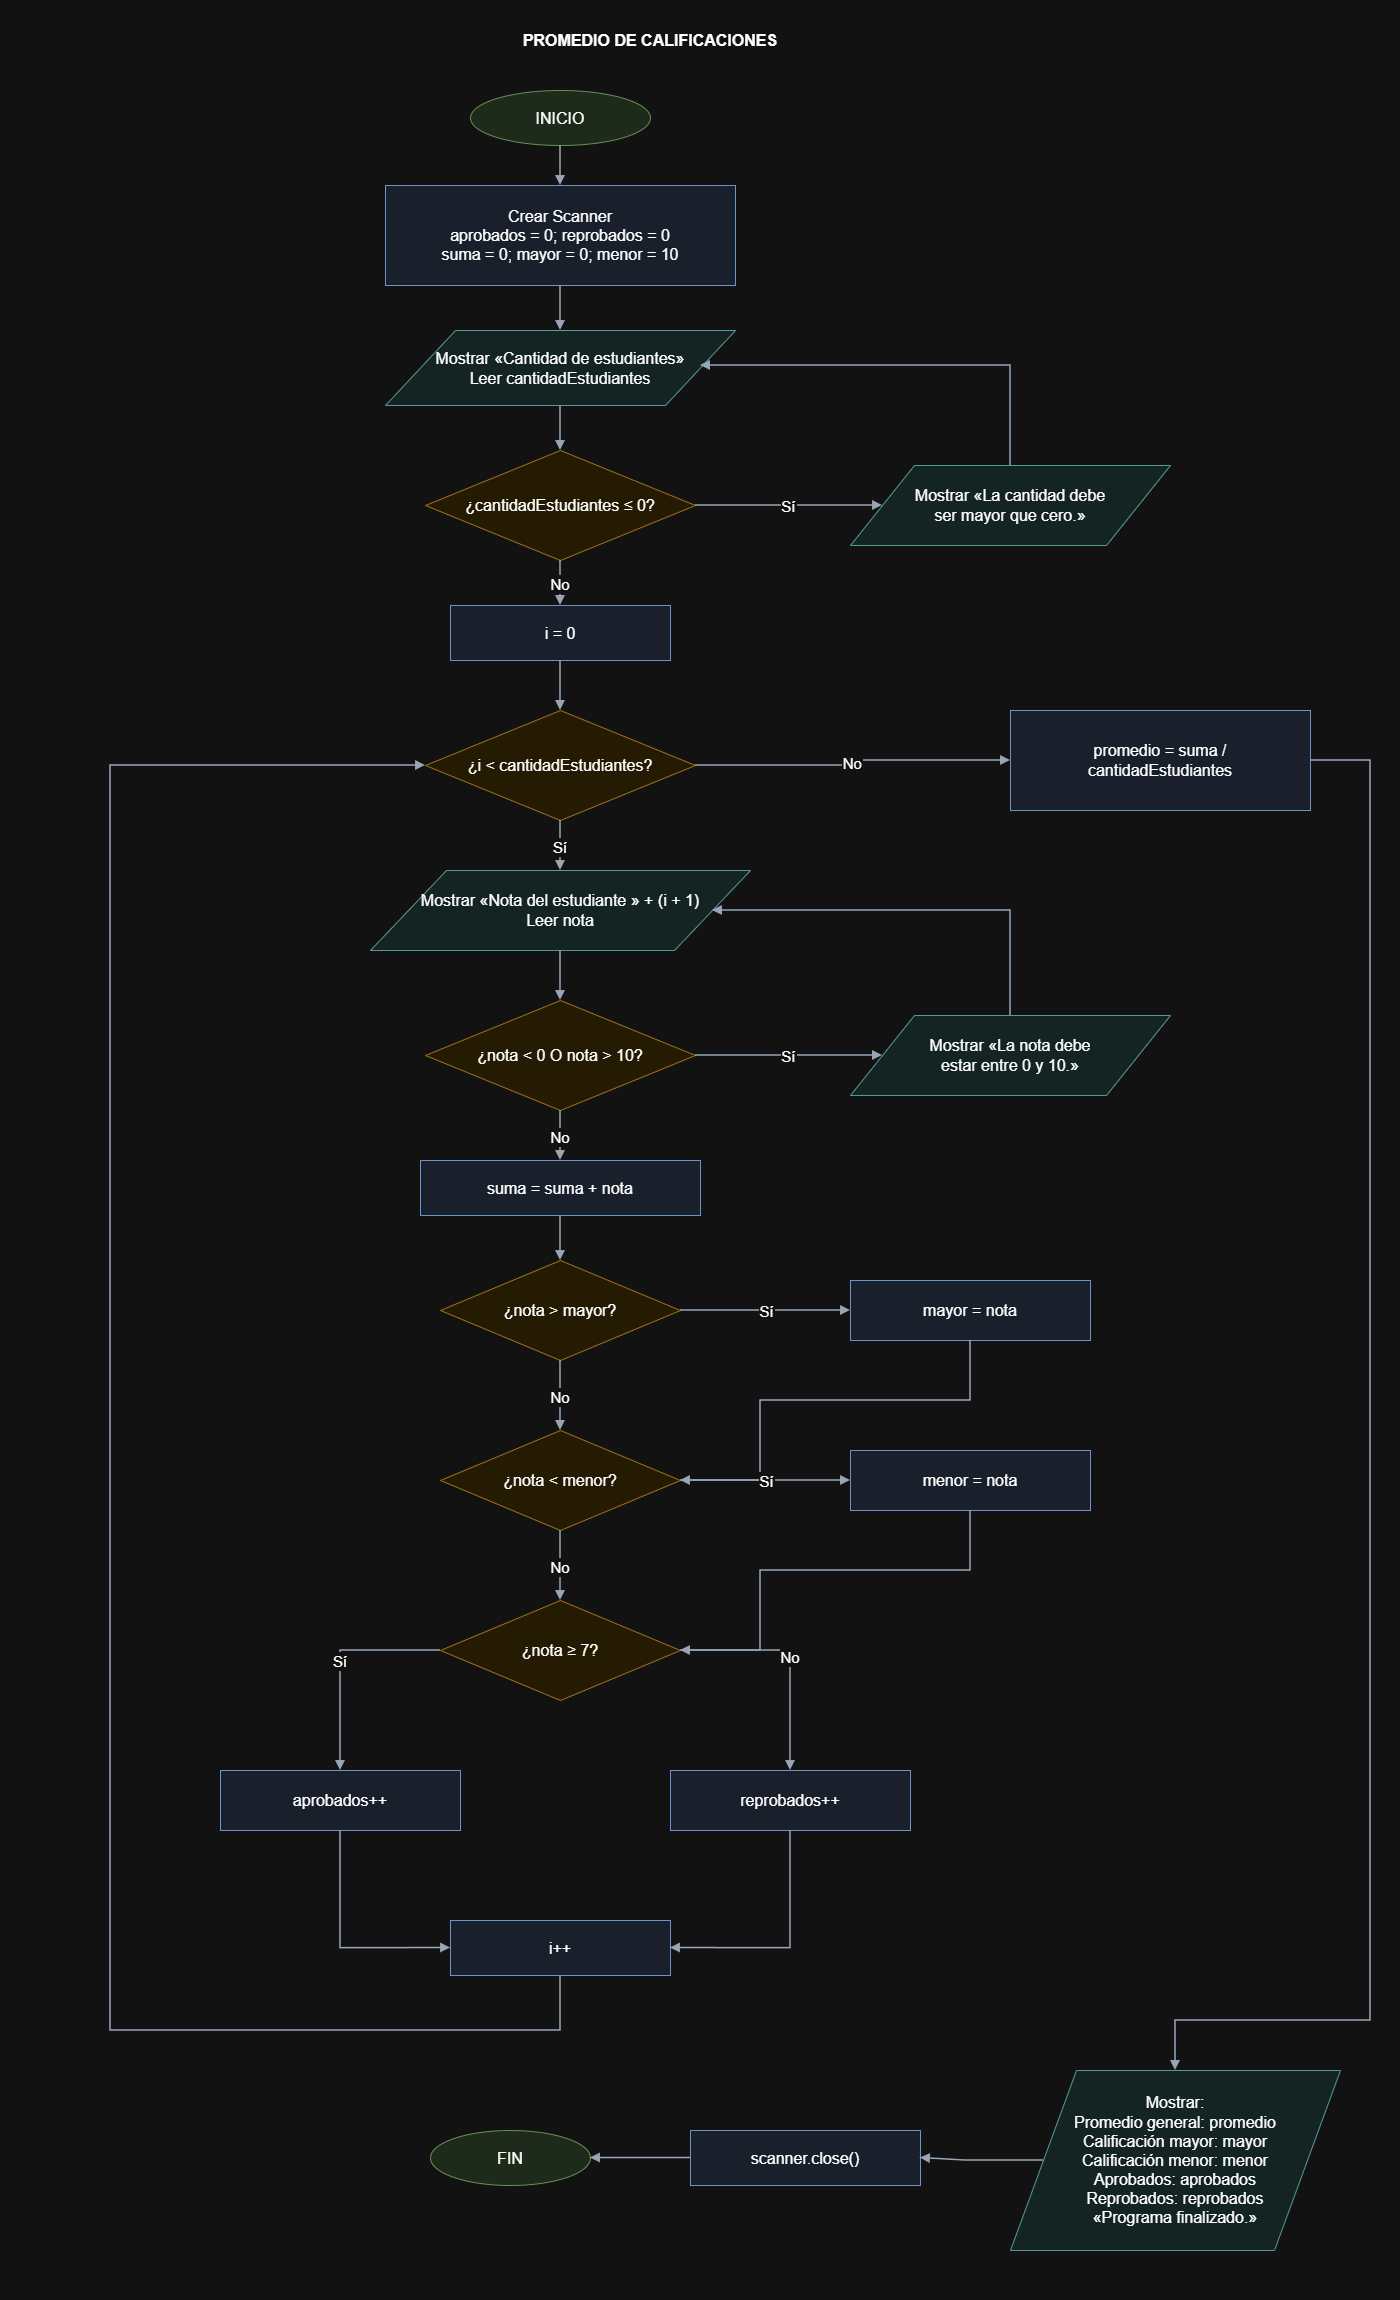

The diagram above was exported from draw.io. Its source (the exported page's mxGraphModel, read from the mxfile embedded in the PNG):
<mxGraphModel dx="3393" dy="2367" grid="1" gridSize="10" guides="1" tooltips="1" connect="1" arrows="1" fold="1" page="1" pageScale="1" pageWidth="1400" pageHeight="2300" math="0" shadow="0">
  <root>
    <mxCell id="0" />
    <mxCell id="1" parent="0" />
    <mxCell id="title" parent="1" style="text;strokeColor=none;fillColor=none;fontStyle=1;whiteSpace=wrap;html=0;fontFamily=Arial;fontSize=16;align=center;verticalAlign=middle;spacing=8;" value="PROMEDIO DE CALIFICACIONES" vertex="1">
      <mxGeometry height="40" width="700" x="300" y="20" as="geometry" />
    </mxCell>
    <mxCell id="start" parent="1" style="ellipse;fillColor=#dcebd7;strokeColor=#5c8c48;whiteSpace=wrap;html=0;fontFamily=Arial;fontSize=16;align=center;verticalAlign=middle;spacing=8;" value="INICIO" vertex="1">
      <mxGeometry height="55" width="180" x="470" y="90" as="geometry" />
    </mxCell>
    <mxCell id="init" parent="1" style="rounded=0;fillColor=#e8f0fe;strokeColor=#4772ad;whiteSpace=wrap;html=0;fontFamily=Arial;fontSize=16;align=center;verticalAlign=middle;spacing=8;" value="Crear Scanner&#10;aprobados = 0; reprobados = 0&#10;suma = 0; mayor = 0; menor = 10" vertex="1">
      <mxGeometry height="100" width="350" x="385" y="185" as="geometry" />
    </mxCell>
    <mxCell id="n" parent="1" style="shape=parallelogram;perimeter=parallelogramPerimeter;fillColor=#e0f2f1;strokeColor=#32847c;whiteSpace=wrap;html=0;fontFamily=Arial;fontSize=16;align=center;verticalAlign=middle;spacing=8;" value="Mostrar «Cantidad de estudiantes»&#10;Leer cantidadEstudiantes" vertex="1">
      <mxGeometry height="75" width="350" x="385" y="330" as="geometry" />
    </mxCell>
    <mxCell id="nv" parent="1" style="rhombus;fillColor=#fff3d6;strokeColor=#bd8b22;whiteSpace=wrap;html=0;fontFamily=Arial;fontSize=16;align=center;verticalAlign=middle;spacing=8;" value="¿cantidadEstudiantes ≤ 0?" vertex="1">
      <mxGeometry height="110" width="270" x="425" y="450" as="geometry" />
    </mxCell>
    <mxCell id="ne" parent="1" style="shape=parallelogram;perimeter=parallelogramPerimeter;fillColor=#e0f2f1;strokeColor=#32847c;whiteSpace=wrap;html=0;fontFamily=Arial;fontSize=16;align=center;verticalAlign=middle;spacing=8;" value="Mostrar «La cantidad debe&#10;ser mayor que cero.»" vertex="1">
      <mxGeometry height="80" width="320" x="850" y="465" as="geometry" />
    </mxCell>
    <mxCell id="i" parent="1" style="rounded=0;fillColor=#e8f0fe;strokeColor=#4772ad;whiteSpace=wrap;html=0;fontFamily=Arial;fontSize=16;align=center;verticalAlign=middle;spacing=8;" value="i = 0" vertex="1">
      <mxGeometry height="55" width="220" x="450" y="605" as="geometry" />
    </mxCell>
    <mxCell id="loop" parent="1" style="rhombus;fillColor=#fff3d6;strokeColor=#bd8b22;whiteSpace=wrap;html=0;fontFamily=Arial;fontSize=16;align=center;verticalAlign=middle;spacing=8;" value="¿i &lt; cantidadEstudiantes?" vertex="1">
      <mxGeometry height="110" width="270" x="425" y="710" as="geometry" />
    </mxCell>
    <mxCell id="grade" parent="1" style="shape=parallelogram;perimeter=parallelogramPerimeter;fillColor=#e0f2f1;strokeColor=#32847c;whiteSpace=wrap;html=0;fontFamily=Arial;fontSize=16;align=center;verticalAlign=middle;spacing=8;" value="Mostrar «Nota del estudiante » + (i + 1)&#10;Leer nota" vertex="1">
      <mxGeometry height="80" width="380" x="370" y="870" as="geometry" />
    </mxCell>
    <mxCell id="valid" parent="1" style="rhombus;fillColor=#fff3d6;strokeColor=#bd8b22;whiteSpace=wrap;html=0;fontFamily=Arial;fontSize=16;align=center;verticalAlign=middle;spacing=8;" value="¿nota &lt; 0 O nota &gt; 10?" vertex="1">
      <mxGeometry height="110" width="270" x="425" y="1000" as="geometry" />
    </mxCell>
    <mxCell id="err" parent="1" style="shape=parallelogram;perimeter=parallelogramPerimeter;fillColor=#e0f2f1;strokeColor=#32847c;whiteSpace=wrap;html=0;fontFamily=Arial;fontSize=16;align=center;verticalAlign=middle;spacing=8;" value="Mostrar «La nota debe&#10;estar entre 0 y 10.»" vertex="1">
      <mxGeometry height="80" width="320" x="850" y="1015" as="geometry" />
    </mxCell>
    <mxCell id="sum" parent="1" style="rounded=0;fillColor=#e8f0fe;strokeColor=#4772ad;whiteSpace=wrap;html=0;fontFamily=Arial;fontSize=16;align=center;verticalAlign=middle;spacing=8;" value="suma = suma + nota" vertex="1">
      <mxGeometry height="55" width="280" x="420" y="1160" as="geometry" />
    </mxCell>
    <mxCell id="max" parent="1" style="rhombus;fillColor=#fff3d6;strokeColor=#bd8b22;whiteSpace=wrap;html=0;fontFamily=Arial;fontSize=16;align=center;verticalAlign=middle;spacing=8;" value="¿nota &gt; mayor?" vertex="1">
      <mxGeometry height="100" width="240" x="440" y="1260" as="geometry" />
    </mxCell>
    <mxCell id="setmax" parent="1" style="rounded=0;fillColor=#e8f0fe;strokeColor=#4772ad;whiteSpace=wrap;html=0;fontFamily=Arial;fontSize=16;align=center;verticalAlign=middle;spacing=8;" value="mayor = nota" vertex="1">
      <mxGeometry height="60" width="240" x="850" y="1280" as="geometry" />
    </mxCell>
    <mxCell id="min" parent="1" style="rhombus;fillColor=#fff3d6;strokeColor=#bd8b22;whiteSpace=wrap;html=0;fontFamily=Arial;fontSize=16;align=center;verticalAlign=middle;spacing=8;" value="¿nota &lt; menor?" vertex="1">
      <mxGeometry height="100" width="240" x="440" y="1430" as="geometry" />
    </mxCell>
    <mxCell id="setmin" parent="1" style="rounded=0;fillColor=#e8f0fe;strokeColor=#4772ad;whiteSpace=wrap;html=0;fontFamily=Arial;fontSize=16;align=center;verticalAlign=middle;spacing=8;" value="menor = nota" vertex="1">
      <mxGeometry height="60" width="240" x="850" y="1450" as="geometry" />
    </mxCell>
    <mxCell id="pass" parent="1" style="rhombus;fillColor=#fff3d6;strokeColor=#bd8b22;whiteSpace=wrap;html=0;fontFamily=Arial;fontSize=16;align=center;verticalAlign=middle;spacing=8;" value="¿nota ≥ 7?" vertex="1">
      <mxGeometry height="100" width="240" x="440" y="1600" as="geometry" />
    </mxCell>
    <mxCell id="yes" parent="1" style="rounded=0;fillColor=#e8f0fe;strokeColor=#4772ad;whiteSpace=wrap;html=0;fontFamily=Arial;fontSize=16;align=center;verticalAlign=middle;spacing=8;" value="aprobados++" vertex="1">
      <mxGeometry height="60" width="240" x="220" y="1770" as="geometry" />
    </mxCell>
    <mxCell id="no" parent="1" style="rounded=0;fillColor=#e8f0fe;strokeColor=#4772ad;whiteSpace=wrap;html=0;fontFamily=Arial;fontSize=16;align=center;verticalAlign=middle;spacing=8;" value="reprobados++" vertex="1">
      <mxGeometry height="60" width="240" x="670" y="1770" as="geometry" />
    </mxCell>
    <mxCell id="inc" parent="1" style="rounded=0;fillColor=#e8f0fe;strokeColor=#4772ad;whiteSpace=wrap;html=0;fontFamily=Arial;fontSize=16;align=center;verticalAlign=middle;spacing=8;" value="i++" vertex="1">
      <mxGeometry height="55" width="220" x="450" y="1920" as="geometry" />
    </mxCell>
    <mxCell id="avg" parent="1" style="rounded=0;fillColor=#e8f0fe;strokeColor=#4772ad;whiteSpace=wrap;html=0;fontFamily=Arial;fontSize=16;align=center;verticalAlign=middle;spacing=8;" value="promedio = suma /&#10;cantidadEstudiantes" vertex="1">
      <mxGeometry height="100" width="300" x="1010" y="710" as="geometry" />
    </mxCell>
    <mxCell id="out" parent="1" style="shape=parallelogram;perimeter=parallelogramPerimeter;fillColor=#e0f2f1;strokeColor=#32847c;whiteSpace=wrap;html=0;fontFamily=Arial;fontSize=16;align=center;verticalAlign=middle;spacing=8;" value="Mostrar:&#10;Promedio general: promedio&#10;Calificación mayor: mayor&#10;Calificación menor: menor&#10;Aprobados: aprobados&#10;Reprobados: reprobados&#10;«Programa finalizado.»" vertex="1">
      <mxGeometry height="180" width="330" x="1010" y="2070" as="geometry" />
    </mxCell>
    <mxCell id="close" parent="1" style="rounded=0;fillColor=#e8f0fe;strokeColor=#4772ad;whiteSpace=wrap;html=0;fontFamily=Arial;fontSize=16;align=center;verticalAlign=middle;spacing=8;" value="scanner.close()" vertex="1">
      <mxGeometry height="55" width="230" x="690" y="2130" as="geometry" />
    </mxCell>
    <mxCell id="end" parent="1" style="ellipse;fillColor=#dcebd7;strokeColor=#5c8c48;whiteSpace=wrap;html=0;fontFamily=Arial;fontSize=16;align=center;verticalAlign=middle;spacing=8;" value="FIN" vertex="1">
      <mxGeometry height="55" width="160" x="430" y="2130" as="geometry" />
    </mxCell>
    <mxCell id="e26" edge="1" parent="1" source="start" style="edgeStyle=orthogonalEdgeStyle;rounded=0;html=0;endArrow=block;endFill=1;strokeColor=#46566b;strokeWidth=1.5;fontFamily=Arial;fontSize=15;labelBackgroundColor=#ffffff;exitX=0.5;exitY=1;exitDx=0;exitDy=0;entryX=0.5;entryY=0;entryDx=0;entryDy=0;" target="init" value="">
      <mxGeometry relative="1" as="geometry" />
    </mxCell>
    <mxCell id="e27" edge="1" parent="1" source="init" style="edgeStyle=orthogonalEdgeStyle;rounded=0;html=0;endArrow=block;endFill=1;strokeColor=#46566b;strokeWidth=1.5;fontFamily=Arial;fontSize=15;labelBackgroundColor=#ffffff;exitX=0.5;exitY=1;exitDx=0;exitDy=0;entryX=0.5;entryY=0;entryDx=0;entryDy=0;" target="n" value="">
      <mxGeometry relative="1" as="geometry" />
    </mxCell>
    <mxCell id="e28" edge="1" parent="1" source="n" style="edgeStyle=orthogonalEdgeStyle;rounded=0;html=0;endArrow=block;endFill=1;strokeColor=#46566b;strokeWidth=1.5;fontFamily=Arial;fontSize=15;labelBackgroundColor=#ffffff;exitX=0.5;exitY=1;exitDx=0;exitDy=0;entryX=0.5;entryY=0;entryDx=0;entryDy=0;" target="nv" value="">
      <mxGeometry relative="1" as="geometry" />
    </mxCell>
    <mxCell id="e29" edge="1" parent="1" source="i" style="edgeStyle=orthogonalEdgeStyle;rounded=0;html=0;endArrow=block;endFill=1;strokeColor=#46566b;strokeWidth=1.5;fontFamily=Arial;fontSize=15;labelBackgroundColor=#ffffff;exitX=0.5;exitY=1;exitDx=0;exitDy=0;entryX=0.5;entryY=0;entryDx=0;entryDy=0;" target="loop" value="">
      <mxGeometry relative="1" as="geometry" />
    </mxCell>
    <mxCell id="e30" edge="1" parent="1" source="grade" style="edgeStyle=orthogonalEdgeStyle;rounded=0;html=0;endArrow=block;endFill=1;strokeColor=#46566b;strokeWidth=1.5;fontFamily=Arial;fontSize=15;labelBackgroundColor=#ffffff;exitX=0.5;exitY=1;exitDx=0;exitDy=0;entryX=0.5;entryY=0;entryDx=0;entryDy=0;" target="valid" value="">
      <mxGeometry relative="1" as="geometry" />
    </mxCell>
    <mxCell id="e31" edge="1" parent="1" source="sum" style="edgeStyle=orthogonalEdgeStyle;rounded=0;html=0;endArrow=block;endFill=1;strokeColor=#46566b;strokeWidth=1.5;fontFamily=Arial;fontSize=15;labelBackgroundColor=#ffffff;exitX=0.5;exitY=1;exitDx=0;exitDy=0;entryX=0.5;entryY=0;entryDx=0;entryDy=0;" target="max" value="">
      <mxGeometry relative="1" as="geometry" />
    </mxCell>
    <mxCell id="e32" edge="1" parent="1" source="nv" style="edgeStyle=orthogonalEdgeStyle;rounded=0;html=0;endArrow=block;endFill=1;strokeColor=#46566b;strokeWidth=1.5;fontFamily=Arial;fontSize=15;labelBackgroundColor=#ffffff;exitX=1;exitY=0.5;exitDx=0;exitDy=0;entryX=0;entryY=0.5;entryDx=0;entryDy=0;" target="ne" value="Sí">
      <mxGeometry relative="1" as="geometry" />
    </mxCell>
    <mxCell id="e33" edge="1" parent="1" source="ne" style="edgeStyle=orthogonalEdgeStyle;rounded=0;html=0;endArrow=block;endFill=1;strokeColor=#46566b;strokeWidth=1.5;fontFamily=Arial;fontSize=15;labelBackgroundColor=#ffffff;exitX=0.5;exitY=0;exitDx=0;exitDy=0;entryX=1;entryY=0.5;entryDx=0;entryDy=0;" target="n" value="">
      <mxGeometry relative="1" as="geometry">
        <Array as="points">
          <mxPoint x="1010" y="365" />
        </Array>
      </mxGeometry>
    </mxCell>
    <mxCell id="e34" edge="1" parent="1" source="nv" style="edgeStyle=orthogonalEdgeStyle;rounded=0;html=0;endArrow=block;endFill=1;strokeColor=#46566b;strokeWidth=1.5;fontFamily=Arial;fontSize=15;labelBackgroundColor=#ffffff;exitX=0.5;exitY=1;exitDx=0;exitDy=0;entryX=0.5;entryY=0;entryDx=0;entryDy=0;" target="i" value="No">
      <mxGeometry relative="1" as="geometry" />
    </mxCell>
    <mxCell id="e35" edge="1" parent="1" source="loop" style="edgeStyle=orthogonalEdgeStyle;rounded=0;html=0;endArrow=block;endFill=1;strokeColor=#46566b;strokeWidth=1.5;fontFamily=Arial;fontSize=15;labelBackgroundColor=#ffffff;exitX=0.5;exitY=1;exitDx=0;exitDy=0;entryX=0.5;entryY=0;entryDx=0;entryDy=0;" target="grade" value="Sí">
      <mxGeometry relative="1" as="geometry" />
    </mxCell>
    <mxCell id="e36" edge="1" parent="1" source="loop" style="edgeStyle=orthogonalEdgeStyle;rounded=0;html=0;endArrow=block;endFill=1;strokeColor=#46566b;strokeWidth=1.5;fontFamily=Arial;fontSize=15;labelBackgroundColor=#ffffff;exitX=1;exitY=0.5;exitDx=0;exitDy=0;entryX=0;entryY=0.5;entryDx=0;entryDy=0;" target="avg" value="No">
      <mxGeometry relative="1" as="geometry" />
    </mxCell>
    <mxCell id="e37" edge="1" parent="1" source="valid" style="edgeStyle=orthogonalEdgeStyle;rounded=0;html=0;endArrow=block;endFill=1;strokeColor=#46566b;strokeWidth=1.5;fontFamily=Arial;fontSize=15;labelBackgroundColor=#ffffff;exitX=1;exitY=0.5;exitDx=0;exitDy=0;entryX=0;entryY=0.5;entryDx=0;entryDy=0;" target="err" value="Sí">
      <mxGeometry relative="1" as="geometry" />
    </mxCell>
    <mxCell id="e38" edge="1" parent="1" source="err" style="edgeStyle=orthogonalEdgeStyle;rounded=0;html=0;endArrow=block;endFill=1;strokeColor=#46566b;strokeWidth=1.5;fontFamily=Arial;fontSize=15;labelBackgroundColor=#ffffff;exitX=0.5;exitY=0;exitDx=0;exitDy=0;entryX=1;entryY=0.5;entryDx=0;entryDy=0;" target="grade" value="">
      <mxGeometry relative="1" as="geometry">
        <Array as="points">
          <mxPoint x="1010" y="910" />
        </Array>
      </mxGeometry>
    </mxCell>
    <mxCell id="e39" edge="1" parent="1" source="valid" style="edgeStyle=orthogonalEdgeStyle;rounded=0;html=0;endArrow=block;endFill=1;strokeColor=#46566b;strokeWidth=1.5;fontFamily=Arial;fontSize=15;labelBackgroundColor=#ffffff;exitX=0.5;exitY=1;exitDx=0;exitDy=0;entryX=0.5;entryY=0;entryDx=0;entryDy=0;" target="sum" value="No">
      <mxGeometry relative="1" as="geometry" />
    </mxCell>
    <mxCell id="e40" edge="1" parent="1" source="max" style="edgeStyle=orthogonalEdgeStyle;rounded=0;html=0;endArrow=block;endFill=1;strokeColor=#46566b;strokeWidth=1.5;fontFamily=Arial;fontSize=15;labelBackgroundColor=#ffffff;exitX=1;exitY=0.5;exitDx=0;exitDy=0;entryX=0;entryY=0.5;entryDx=0;entryDy=0;" target="setmax" value="Sí">
      <mxGeometry relative="1" as="geometry" />
    </mxCell>
    <mxCell id="e41" edge="1" parent="1" source="max" style="edgeStyle=orthogonalEdgeStyle;rounded=0;html=0;endArrow=block;endFill=1;strokeColor=#46566b;strokeWidth=1.5;fontFamily=Arial;fontSize=15;labelBackgroundColor=#ffffff;exitX=0.5;exitY=1;exitDx=0;exitDy=0;entryX=0.5;entryY=0;entryDx=0;entryDy=0;" target="min" value="No">
      <mxGeometry relative="1" as="geometry" />
    </mxCell>
    <mxCell id="e42" edge="1" parent="1" source="setmax" style="edgeStyle=orthogonalEdgeStyle;rounded=0;html=0;endArrow=block;endFill=1;strokeColor=#46566b;strokeWidth=1.5;fontFamily=Arial;fontSize=15;labelBackgroundColor=#ffffff;exitX=0.5;exitY=1;exitDx=0;exitDy=0;entryX=1;entryY=0.5;entryDx=0;entryDy=0;" target="min" value="">
      <mxGeometry relative="1" as="geometry">
        <Array as="points">
          <mxPoint x="970" y="1400" />
          <mxPoint x="760" y="1400" />
          <mxPoint x="760" y="1480" />
        </Array>
      </mxGeometry>
    </mxCell>
    <mxCell id="e43" edge="1" parent="1" source="min" style="edgeStyle=orthogonalEdgeStyle;rounded=0;html=0;endArrow=block;endFill=1;strokeColor=#46566b;strokeWidth=1.5;fontFamily=Arial;fontSize=15;labelBackgroundColor=#ffffff;exitX=1;exitY=0.5;exitDx=0;exitDy=0;entryX=0;entryY=0.5;entryDx=0;entryDy=0;" target="setmin" value="Sí">
      <mxGeometry relative="1" as="geometry" />
    </mxCell>
    <mxCell id="e44" edge="1" parent="1" source="min" style="edgeStyle=orthogonalEdgeStyle;rounded=0;html=0;endArrow=block;endFill=1;strokeColor=#46566b;strokeWidth=1.5;fontFamily=Arial;fontSize=15;labelBackgroundColor=#ffffff;exitX=0.5;exitY=1;exitDx=0;exitDy=0;entryX=0.5;entryY=0;entryDx=0;entryDy=0;" target="pass" value="No">
      <mxGeometry relative="1" as="geometry" />
    </mxCell>
    <mxCell id="e45" edge="1" parent="1" source="setmin" style="edgeStyle=orthogonalEdgeStyle;rounded=0;html=0;endArrow=block;endFill=1;strokeColor=#46566b;strokeWidth=1.5;fontFamily=Arial;fontSize=15;labelBackgroundColor=#ffffff;exitX=0.5;exitY=1;exitDx=0;exitDy=0;entryX=1;entryY=0.5;entryDx=0;entryDy=0;" target="pass" value="">
      <mxGeometry relative="1" as="geometry">
        <Array as="points">
          <mxPoint x="970" y="1570" />
          <mxPoint x="760" y="1570" />
          <mxPoint x="760" y="1650" />
        </Array>
      </mxGeometry>
    </mxCell>
    <mxCell id="e46" edge="1" parent="1" source="pass" style="edgeStyle=orthogonalEdgeStyle;rounded=0;html=0;endArrow=block;endFill=1;strokeColor=#46566b;strokeWidth=1.5;fontFamily=Arial;fontSize=15;labelBackgroundColor=#ffffff;exitX=0;exitY=0.5;exitDx=0;exitDy=0;entryX=0.5;entryY=0;entryDx=0;entryDy=0;" target="yes" value="Sí">
      <mxGeometry relative="1" as="geometry">
        <Array as="points">
          <mxPoint x="340" y="1650" />
        </Array>
      </mxGeometry>
    </mxCell>
    <mxCell id="e47" edge="1" parent="1" source="pass" style="edgeStyle=orthogonalEdgeStyle;rounded=0;html=0;endArrow=block;endFill=1;strokeColor=#46566b;strokeWidth=1.5;fontFamily=Arial;fontSize=15;labelBackgroundColor=#ffffff;exitX=1;exitY=0.5;exitDx=0;exitDy=0;entryX=0.5;entryY=0;entryDx=0;entryDy=0;" target="no" value="No">
      <mxGeometry relative="1" as="geometry">
        <Array as="points">
          <mxPoint x="790" y="1650" />
        </Array>
      </mxGeometry>
    </mxCell>
    <mxCell id="e48" edge="1" parent="1" source="yes" style="edgeStyle=orthogonalEdgeStyle;rounded=0;html=0;endArrow=block;endFill=1;strokeColor=#46566b;strokeWidth=1.5;fontFamily=Arial;fontSize=15;labelBackgroundColor=#ffffff;exitX=0.5;exitY=1;exitDx=0;exitDy=0;entryX=0;entryY=0.5;entryDx=0;entryDy=0;" target="inc" value="">
      <mxGeometry relative="1" as="geometry">
        <Array as="points">
          <mxPoint x="340" y="1947.5" />
        </Array>
      </mxGeometry>
    </mxCell>
    <mxCell id="e49" edge="1" parent="1" source="no" style="edgeStyle=orthogonalEdgeStyle;rounded=0;html=0;endArrow=block;endFill=1;strokeColor=#46566b;strokeWidth=1.5;fontFamily=Arial;fontSize=15;labelBackgroundColor=#ffffff;exitX=0.5;exitY=1;exitDx=0;exitDy=0;entryX=1;entryY=0.5;entryDx=0;entryDy=0;" target="inc" value="">
      <mxGeometry relative="1" as="geometry">
        <Array as="points">
          <mxPoint x="790" y="1947.5" />
        </Array>
      </mxGeometry>
    </mxCell>
    <mxCell id="e50" edge="1" parent="1" source="inc" style="edgeStyle=orthogonalEdgeStyle;rounded=0;html=0;endArrow=block;endFill=1;strokeColor=#46566b;strokeWidth=1.5;fontFamily=Arial;fontSize=15;labelBackgroundColor=#ffffff;exitX=0.5;exitY=1;exitDx=0;exitDy=0;entryX=0;entryY=0.5;entryDx=0;entryDy=0;" target="loop" value="">
      <mxGeometry relative="1" as="geometry">
        <Array as="points">
          <mxPoint x="560" y="2030" />
          <mxPoint x="110" y="2030" />
          <mxPoint x="110" y="765" />
        </Array>
      </mxGeometry>
    </mxCell>
    <mxCell id="e51" edge="1" parent="1" source="avg" style="edgeStyle=orthogonalEdgeStyle;rounded=0;html=0;endArrow=block;endFill=1;strokeColor=#46566b;strokeWidth=1.5;fontFamily=Arial;fontSize=15;labelBackgroundColor=#ffffff;exitX=1;exitY=0.5;exitDx=0;exitDy=0;entryX=0.5;entryY=0;entryDx=0;entryDy=0;" target="out" value="">
      <mxGeometry relative="1" as="geometry">
        <Array as="points">
          <mxPoint x="1370" y="760" />
          <mxPoint x="1370" y="2020" />
          <mxPoint x="1175" y="2020" />
        </Array>
      </mxGeometry>
    </mxCell>
    <mxCell id="e52" edge="1" parent="1" source="out" style="edgeStyle=orthogonalEdgeStyle;rounded=0;html=0;endArrow=block;endFill=1;strokeColor=#46566b;strokeWidth=1.5;fontFamily=Arial;fontSize=15;labelBackgroundColor=#ffffff;exitX=0;exitY=0.5;exitDx=0;exitDy=0;entryX=1;entryY=0.5;entryDx=0;entryDy=0;" target="close" value="">
      <mxGeometry relative="1" as="geometry" />
    </mxCell>
    <mxCell id="e53" edge="1" parent="1" source="close" style="edgeStyle=orthogonalEdgeStyle;rounded=0;html=0;endArrow=block;endFill=1;strokeColor=#46566b;strokeWidth=1.5;fontFamily=Arial;fontSize=15;labelBackgroundColor=#ffffff;exitX=0;exitY=0.5;exitDx=0;exitDy=0;entryX=1;entryY=0.5;entryDx=0;entryDy=0;" target="end" value="">
      <mxGeometry relative="1" as="geometry" />
    </mxCell>
  </root>
</mxGraphModel>